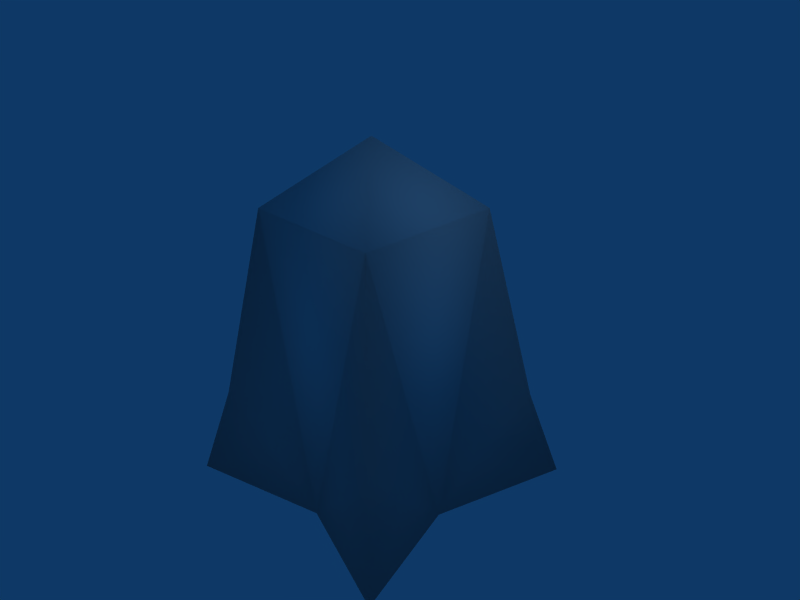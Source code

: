 # Source: fatbomb.blend  (saved by Blender 2.42.0; exported with 4.5.12 LTS)
import bpy
from mathutils import Matrix  # noqa: F401  (used for matrix-valued properties, if any)

bpy.ops.wm.read_factory_settings(use_empty=True)
scene = bpy.context.scene
scene.name = 'Scene'

# ---- collections
col_collection_1 = bpy.data.collections.new('Collection 1'); scene.collection.children.link(col_collection_1)

# ---- materials (node trees are filled in below, after node groups)
mat_material = bpy.data.materials.new('Material')
mat_material.alpha_threshold = 0.0
mat_material.roughness = 0.5
mat_material.line_color = (0.0, 0.0, 0.0, 1.0)

# ---- material node trees

# ---- world
world_world = bpy.data.worlds.new('World'); scene.world = world_world
world_world.color = (0.05656, 0.2208, 0.4)
world_world.use_sun_shadow = False
world_world.sun_shadow_jitter_overblur = 0.0
world_world.cycles.sampling_method = 'MANUAL'
world_world.cycles.sample_map_resolution = 256

# ---- cameras
cam_camera = bpy.data.cameras.new('Camera')
cam_camera.passepartout_alpha = 0.2
cam_camera.clip_end = 100.0
cam_camera.lens = 35.0
cam_camera.ortho_scale = 7.314
cam_camera.show_passepartout = False
cam_camera.show_safe_areas = True
cam_camera.dof.focus_distance = 0.0
cam_camera.dof.aperture_fstop = 128.0

# ---- lights
light_spot = bpy.data.lights.new('Spot', 'POINT')
light_spot.transmission_factor = 0.0
light_spot.cutoff_distance = 30.0
light_spot.energy = 100.0
light_spot.shadow_buffer_clip_start = 1.001
light_spot.shadow_soft_size = 1.0
light_spot.shadow_maximum_resolution = 0.006
light_spot.use_absolute_resolution = True
light_spot.cycles.use_multiple_importance_sampling = False

# ---- meshes
me_cube = bpy.data.meshes.new('Cube')
me_cube.from_pydata([(1.616, 1.616, -1.164), (1.616, -1.616, -1.164), (-1.616, -1.616, -1.164), (-1.616, 1.616, -1.164), (1.101, 1.101, 1.799), (1.101, -1.101, 1.799), (-1.101, -1.101, 1.799), (-1.101, 1.101, 1.799), (-1.192e-07, -1.937e-07, 2.781), (-1.972, -1.972, -2.565), (-1.972, 1.972, -2.565), (1.972, -1.972, -2.565), (1.972, 1.972, -2.565), (-1.294, 3.601e-07, -2.704), (-8.148e-08, -1.294, -2.704), (2.269e-07, 1.294, -2.704), (1.294, -2.543e-08, -2.704), (5.96e-08, 1.192e-07, -1.864)], [], [(7, 6, 8), (6, 5, 8), (4, 7, 8), (5, 4, 8), (10, 13, 3), (13, 9, 2), (9, 14, 2), (14, 11, 1), (15, 0, 12), (15, 10, 3), (11, 16, 1), (12, 0, 16), (3, 13, 7), (2, 6, 13), (6, 7, 13), (0, 15, 4), (4, 15, 7), (3, 7, 15), (1, 16, 5), (0, 4, 16), (4, 5, 16), (2, 14, 6), (5, 6, 14), (1, 5, 14), (15, 17, 13), (15, 13, 10), (17, 14, 13), (14, 9, 13), (12, 16, 15), (16, 17, 15), (16, 11, 14), (16, 14, 17)])
me_cube.polygons.foreach_set('use_smooth', [True] * 32)
me_cube.materials.append(mat_material)
me_cube.use_remesh_preserve_volume = False
me_cube.use_remesh_preserve_attributes = False
me_cube.use_mirror_vertex_groups = False
me_cube.update()

# ---- objects
ob_cube = bpy.data.objects.new('Cube', me_cube)
ob_lamp = bpy.data.objects.new('Lamp', light_spot)
ob_camera = bpy.data.objects.new('Camera', cam_camera)

# ---- transforms, parenting, visibility, modifiers, constraints
ob_cube.location = (0.0, 0.0, 0.0)
ob_cube.lock_rotations_4d = False
ob_cube.empty_display_type = 'ARROWS'
ob_cube.color = (0.0, 0.0, 0.0, 1.0)
ob_cube.lineart.crease_threshold = 0.0
ob_lamp.location = (4.076, 1.005, 5.904)
ob_lamp.rotation_euler = (0.6503, 0.05522, 1.866)
ob_lamp.lock_rotations_4d = False
ob_lamp.empty_display_type = 'ARROWS'
ob_lamp.color = (0.0, 0.0, 0.0, 0.0)
ob_lamp.lineart.crease_threshold = 0.0
ob_camera.location = (7.481, -6.508, 5.344)
ob_camera.rotation_euler = (1.109, 0.01082, 0.8149)
ob_camera.lock_rotations_4d = False
ob_camera.empty_display_type = 'ARROWS'
ob_camera.color = (0.0, 0.0, 0.0, 0.0)
ob_camera.display_type = 'WIRE'
ob_camera.lineart.crease_threshold = 0.0

# ---- collection membership
col_collection_1.objects.link(ob_cube)
col_collection_1.objects.link(ob_lamp)
col_collection_1.objects.link(ob_camera)

# ---- scene / render settings (as saved in the file)
scene.camera = ob_camera
scene.frame_start = 1; scene.frame_end = 250; scene.frame_set(1)
scene.render.engine = 'BLENDER_EEVEE_NEXT'
scene.render.image_settings.file_format = 'JPEG'
scene.render.image_settings.color_mode = 'RGB'
scene.render.image_settings.compression = 90
scene.render.resolution_x = 800
scene.render.resolution_y = 600
scene.render.pixel_aspect_x = 100.0
scene.render.pixel_aspect_y = 100.0
scene.render.fps = 25
scene.render.dither_intensity = 0.0
scene.render.use_compositing = False
scene.render.use_sequencer = False
scene.render.bake_bias = 0.0
scene.render.use_stamp_time = False
scene.render.use_stamp_date = False
scene.render.use_stamp_frame = False
scene.render.use_stamp_camera = False
scene.render.use_stamp_scene = False
scene.render.use_stamp_filename = False
scene.render.use_stamp_render_time = False
scene.render.stamp_font_size = 0
scene.cycles.use_denoising = False
scene.cycles.samples = 10
scene.cycles.sampling_pattern = 'TABULATED_SOBOL'
scene.cycles.light_sampling_threshold = 0.0
scene.cycles.use_adaptive_sampling = False
scene.cycles.use_light_tree = False
scene.cycles.blur_glossy = 0.0
scene.cycles.volume_bounces = 1
scene.cycles.pixel_filter_type = 'GAUSSIAN'
scene.cycles.sample_clamp_indirect = 0.0
scene.view_settings.view_transform = 'Raw'
bpy.context.view_layer.update()
